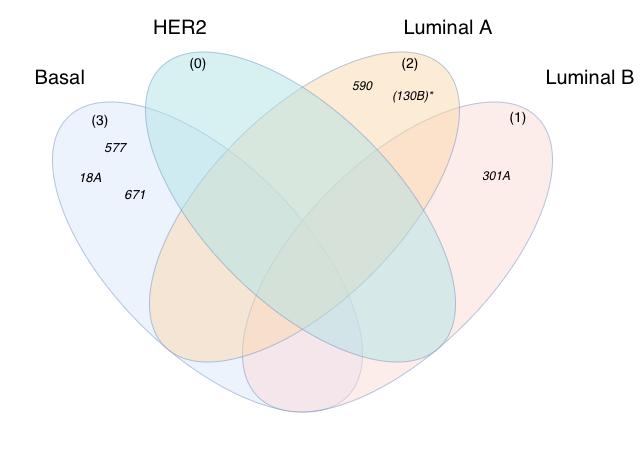

The diagram above was exported from draw.io. Its source (the exported page's mxGraphModel, read from the mxfile embedded in the PNG):
<mxGraphModel dx="679" dy="373" grid="1" gridSize="10" guides="1" tooltips="1" connect="1" arrows="1" fold="1" page="1" pageScale="1" pageWidth="850" pageHeight="1100" math="0" shadow="0">
  <root>
    <mxCell id="0" />
    <mxCell id="1" parent="0" />
    <mxCell id="U04n-wly1gdRzqVf89fL-25" connectable="0" parent="1" style="group" value="" vertex="1">
      <mxGeometry height="463.6587334970652" width="639.3287334970652" x="60.671266502934856" y="148.16999999999996" as="geometry" />
    </mxCell>
    <mxCell id="U04n-wly1gdRzqVf89fL-10" parent="U04n-wly1gdRzqVf89fL-25" style="text;html=1;whiteSpace=wrap;strokeColor=none;fillColor=none;align=center;verticalAlign=middle;rounded=0;fontSize=20;" value="Basal" vertex="1">
      <mxGeometry height="30" width="60" x="29.328733497065144" y="61.83000000000004" as="geometry" />
    </mxCell>
    <mxCell id="U04n-wly1gdRzqVf89fL-11" parent="U04n-wly1gdRzqVf89fL-25" style="text;html=1;whiteSpace=wrap;strokeColor=none;fillColor=none;align=center;verticalAlign=middle;rounded=0;fontSize=20;" value="HER2" vertex="1">
      <mxGeometry height="30" width="60" x="149.32873349706514" y="11.830000000000041" as="geometry" />
    </mxCell>
    <mxCell id="U04n-wly1gdRzqVf89fL-12" parent="U04n-wly1gdRzqVf89fL-25" style="text;html=1;whiteSpace=wrap;strokeColor=none;fillColor=none;align=center;verticalAlign=middle;rounded=0;fontSize=20;" value="Luminal A" vertex="1">
      <mxGeometry height="30" width="100" x="397.3287334970652" y="11.830000000000041" as="geometry" />
    </mxCell>
    <mxCell id="U04n-wly1gdRzqVf89fL-13" parent="U04n-wly1gdRzqVf89fL-25" style="text;html=1;whiteSpace=wrap;strokeColor=none;fillColor=none;align=center;verticalAlign=middle;rounded=0;fontSize=20;" value="Luminal B" vertex="1">
      <mxGeometry height="30" width="100" x="539.3287334970652" y="61.83000000000004" as="geometry" />
    </mxCell>
    <mxCell id="U04n-wly1gdRzqVf89fL-1" parent="U04n-wly1gdRzqVf89fL-25" style="ellipse;whiteSpace=wrap;html=1;rotation=-135;opacity=50;fillColor=#dae8fc;strokeColor=light-dark(#6C8EBF,#000000);" value="" vertex="1">
      <mxGeometry height="190" width="395" x="9.328733497065144" y="161.83000000000004" as="geometry" />
    </mxCell>
    <mxCell id="U04n-wly1gdRzqVf89fL-3" parent="U04n-wly1gdRzqVf89fL-25" style="ellipse;whiteSpace=wrap;html=1;rotation=-45;opacity=50;fillColor=#fad9d5;strokeColor=light-dark(#6C8EBF,#000000);" value="" vertex="1">
      <mxGeometry height="190" width="395" x="199.33350850645954" y="161.83000000000004" as="geometry" />
    </mxCell>
    <mxCell id="U04n-wly1gdRzqVf89fL-6" parent="U04n-wly1gdRzqVf89fL-25" style="ellipse;whiteSpace=wrap;html=1;rotation=-45;opacity=50;fillColor=#fad7ac;strokeColor=light-dark(#6C8EBF,#000000);" value="" vertex="1">
      <mxGeometry height="190" width="395" x="106.32746699413033" y="111.82873349706523" as="geometry" />
    </mxCell>
    <mxCell id="U04n-wly1gdRzqVf89fL-8" parent="U04n-wly1gdRzqVf89fL-25" style="ellipse;whiteSpace=wrap;html=1;rotation=-135;opacity=50;fillColor=#b0e3e6;strokeColor=light-dark(#6C8EBF,#000000);" value="" vertex="1">
      <mxGeometry height="190" width="395" x="102.32746699413028" y="111.82873349706517" as="geometry" />
    </mxCell>
    <mxCell id="U04n-wly1gdRzqVf89fL-33" parent="U04n-wly1gdRzqVf89fL-25" style="text;html=1;whiteSpace=wrap;strokeColor=none;fillColor=none;align=center;verticalAlign=middle;rounded=0;" value="&lt;font style=&quot;font-size: 14px;&quot;&gt;(0)&lt;/font&gt;" vertex="1">
      <mxGeometry height="30" width="60" x="166.82873349706514" y="46.83000000000004" as="geometry" />
    </mxCell>
    <mxCell id="U04n-wly1gdRzqVf89fL-50" parent="U04n-wly1gdRzqVf89fL-25" style="text;html=1;whiteSpace=wrap;strokeColor=none;fillColor=none;align=center;verticalAlign=middle;rounded=0;fontSize=11;" value="&lt;div style=&quot;text-align: start;&quot;&gt;&lt;br&gt;&lt;/div&gt;" vertex="1">
      <mxGeometry height="30" width="100" x="89.32873349706514" y="261.83000000000004" as="geometry" />
    </mxCell>
    <mxCell id="U04n-wly1gdRzqVf89fL-52" parent="U04n-wly1gdRzqVf89fL-25" style="text;html=1;whiteSpace=wrap;strokeColor=none;fillColor=none;align=center;verticalAlign=middle;rounded=0;" value="&lt;font style=&quot;font-size: 14px;&quot;&gt;(2)&lt;/font&gt;" vertex="1">
      <mxGeometry height="30" width="60" x="379.3287334970652" y="46.83000000000004" as="geometry" />
    </mxCell>
    <mxCell id="U04n-wly1gdRzqVf89fL-53" parent="U04n-wly1gdRzqVf89fL-25" style="text;html=1;whiteSpace=wrap;strokeColor=none;fillColor=none;align=center;verticalAlign=middle;rounded=0;" value="&lt;font style=&quot;font-size: 14px;&quot;&gt;(1)&lt;/font&gt;" vertex="1">
      <mxGeometry height="30" width="60" x="487.3287334970652" y="100.83000000000004" as="geometry" />
    </mxCell>
    <mxCell id="5-QQSXX5jXAAR2ADP1KB-5" parent="U04n-wly1gdRzqVf89fL-25" style="text;html=1;whiteSpace=wrap;strokeColor=none;fillColor=none;align=left;verticalAlign=top;rounded=0;fontSize=12;" value="&lt;div&gt;&lt;font color=&quot;#000000&quot;&gt;&lt;span style=&quot;caret-color: rgb(0, 0, 0);&quot;&gt;&lt;i&gt;(130B)*&lt;/i&gt;&lt;/span&gt;&lt;/font&gt;&lt;/div&gt;" vertex="1">
      <mxGeometry height="24.59" width="30.67" x="389.3287334970652" y="81.83000000000004" as="geometry" />
    </mxCell>
    <mxCell id="U04n-wly1gdRzqVf89fL-23" parent="U04n-wly1gdRzqVf89fL-25" style="text;html=1;whiteSpace=wrap;strokeColor=none;fillColor=none;align=center;verticalAlign=middle;rounded=0;fontSize=13;" value="&lt;em style=&quot;caret-color: rgb(0, 0, 0); color: rgb(0, 0, 0); text-align: start;&quot;&gt;577&lt;/em&gt;" vertex="1">
      <mxGeometry height="30" width="90" x="69.32873349706514" y="131.83000000000004" as="geometry" />
    </mxCell>
    <mxCell id="U04n-wly1gdRzqVf89fL-21" parent="U04n-wly1gdRzqVf89fL-25" style="text;html=1;whiteSpace=wrap;strokeColor=none;fillColor=none;align=center;verticalAlign=middle;rounded=0;fontSize=13;" value="&lt;em style=&quot;text-align: left; caret-color: rgb(0, 0, 0); color: rgb(0, 0, 0);&quot;&gt;18A&lt;/em&gt;" vertex="1">
      <mxGeometry height="30" width="90" x="44.328733497065144" y="161.83000000000004" as="geometry" />
    </mxCell>
    <mxCell id="lX6_tAYTFXyorKmKSAfF-1" parent="U04n-wly1gdRzqVf89fL-25" style="text;html=1;whiteSpace=wrap;strokeColor=none;fillColor=none;align=center;verticalAlign=middle;rounded=0;fontSize=13;" value="&lt;em style=&quot;text-align: left; caret-color: rgb(0, 0, 0); color: rgb(0, 0, 0);&quot;&gt;671&lt;/em&gt;" vertex="1">
      <mxGeometry height="30" width="90" x="89.32873349706514" y="179.13000000000005" as="geometry" />
    </mxCell>
    <mxCell id="lX6_tAYTFXyorKmKSAfF-2" parent="U04n-wly1gdRzqVf89fL-25" style="text;html=1;whiteSpace=wrap;strokeColor=none;fillColor=none;align=left;verticalAlign=top;rounded=0;fontSize=12;" value="&lt;div&gt;&lt;font color=&quot;#000000&quot;&gt;&lt;span style=&quot;caret-color: rgb(0, 0, 0);&quot;&gt;&lt;i&gt;301A&lt;/i&gt;&lt;/span&gt;&lt;/font&gt;&lt;/div&gt;" vertex="1">
      <mxGeometry height="24.59" width="30.67" x="479.3287334970652" y="161.83000000000004" as="geometry" />
    </mxCell>
    <mxCell id="U04n-wly1gdRzqVf89fL-17" parent="1" style="text;html=1;whiteSpace=wrap;strokeColor=none;fillColor=none;align=center;verticalAlign=middle;rounded=0;" value="&lt;font style=&quot;font-size: 14px;&quot;&gt;(3)&lt;/font&gt;" vertex="1">
      <mxGeometry height="30" width="60" x="130" y="252" as="geometry" />
    </mxCell>
    <mxCell id="5-QQSXX5jXAAR2ADP1KB-4" parent="1" style="text;html=1;whiteSpace=wrap;strokeColor=none;fillColor=none;align=left;verticalAlign=top;rounded=0;fontSize=12;" value="&lt;div&gt;&lt;font color=&quot;#000000&quot;&gt;&lt;span style=&quot;caret-color: rgb(0, 0, 0);&quot;&gt;&lt;i&gt;590&lt;/i&gt;&lt;/span&gt;&lt;/font&gt;&lt;/div&gt;" vertex="1">
      <mxGeometry height="24.59" width="30.67" x="410" y="220" as="geometry" />
    </mxCell>
  </root>
</mxGraphModel>